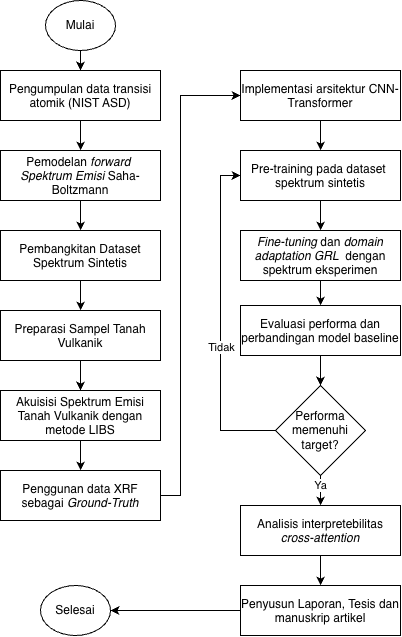

The diagram above was exported from draw.io. Its source (the exported page's mxGraphModel, read from the mxfile embedded in the PNG):
<mxGraphModel dx="717" dy="2207" grid="1" gridSize="10" guides="1" tooltips="1" connect="1" arrows="1" fold="1" page="1" pageScale="1" pageWidth="1100" pageHeight="850" math="0" shadow="0">
  <root>
    <mxCell id="0" />
    <mxCell id="1" parent="0" />
    <mxCell id="2" connectable="0" parent="1" style="group" value="" vertex="1">
      <mxGeometry height="635" width="400" x="2520" y="-70" as="geometry" />
    </mxCell>
    <mxCell id="3" edge="1" parent="2" source="4" style="edgeStyle=orthogonalEdgeStyle;rounded=0;orthogonalLoop=1;jettySize=auto;html=1;" target="6">
      <mxGeometry relative="1" as="geometry" />
    </mxCell>
    <mxCell id="4" parent="2" style="rounded=0;whiteSpace=wrap;html=1;align=center;" value="&lt;p class=&quot;p1&quot; style=&quot;margin: 0px; font-variant-numeric: normal; font-variant-east-asian: normal; font-variant-alternates: normal; font-size-adjust: none; font-language-override: normal; font-kerning: auto; font-optical-sizing: auto; font-feature-settings: normal; font-variation-settings: normal; font-variant-position: normal; font-variant-emoji: normal; font-stretch: normal; line-height: normal;&quot;&gt;Pengumpulan data transisi atomik (NIST ASD)&lt;/p&gt;" vertex="1">
      <mxGeometry height="50" width="160" y="70" as="geometry" />
    </mxCell>
    <mxCell id="5" edge="1" parent="2" source="6" style="edgeStyle=orthogonalEdgeStyle;rounded=0;orthogonalLoop=1;jettySize=auto;html=1;" target="8">
      <mxGeometry relative="1" as="geometry" />
    </mxCell>
    <mxCell id="6" parent="2" style="rounded=0;whiteSpace=wrap;html=1;align=center;" value="&lt;p class=&quot;p1&quot; style=&quot;margin: 0px; font-variant-numeric: normal; font-variant-east-asian: normal; font-variant-alternates: normal; font-size-adjust: none; font-language-override: normal; font-kerning: auto; font-optical-sizing: auto; font-feature-settings: normal; font-variation-settings: normal; font-variant-position: normal; font-variant-emoji: normal; font-stretch: normal; line-height: normal;&quot;&gt;Pemodelan &lt;i&gt;forward&amp;nbsp; Spektrum Emisi&amp;nbsp;&lt;/i&gt;Saha-Boltzmann&lt;/p&gt;" vertex="1">
      <mxGeometry height="50" width="160" y="150" as="geometry" />
    </mxCell>
    <mxCell id="7" edge="1" parent="2" source="8" style="edgeStyle=orthogonalEdgeStyle;rounded=0;orthogonalLoop=1;jettySize=auto;html=1;" target="10">
      <mxGeometry relative="1" as="geometry" />
    </mxCell>
    <mxCell id="8" parent="2" style="rounded=0;whiteSpace=wrap;html=1;align=center;" value="&lt;p class=&quot;p1&quot; style=&quot;margin: 0px; font-variant-numeric: normal; font-variant-east-asian: normal; font-variant-alternates: normal; font-size-adjust: none; font-language-override: normal; font-kerning: auto; font-optical-sizing: auto; font-feature-settings: normal; font-variation-settings: normal; font-variant-position: normal; font-variant-emoji: normal; font-stretch: normal; line-height: normal;&quot;&gt;Pembangkitan Dataset Spektrum Sintetis&lt;/p&gt;" vertex="1">
      <mxGeometry height="50" width="160" y="230" as="geometry" />
    </mxCell>
    <mxCell id="9" edge="1" parent="2" source="10" style="edgeStyle=orthogonalEdgeStyle;rounded=0;orthogonalLoop=1;jettySize=auto;html=1;entryX=0.5;entryY=0;entryDx=0;entryDy=0;" target="12">
      <mxGeometry relative="1" as="geometry" />
    </mxCell>
    <mxCell id="10" parent="2" style="rounded=0;whiteSpace=wrap;html=1;align=center;" value="&lt;p class=&quot;p1&quot; style=&quot;margin: 0px; font-variant-numeric: normal; font-variant-east-asian: normal; font-variant-alternates: normal; font-size-adjust: none; font-language-override: normal; font-kerning: auto; font-optical-sizing: auto; font-feature-settings: normal; font-variation-settings: normal; font-variant-position: normal; font-variant-emoji: normal; font-stretch: normal; line-height: normal;&quot;&gt;Preparasi Sampel Tanah Vulkanik&lt;/p&gt;" vertex="1">
      <mxGeometry height="50" width="160" y="310" as="geometry" />
    </mxCell>
    <mxCell id="11" edge="1" parent="2" source="12" style="edgeStyle=orthogonalEdgeStyle;rounded=0;orthogonalLoop=1;jettySize=auto;html=1;" target="14">
      <mxGeometry relative="1" as="geometry" />
    </mxCell>
    <mxCell id="12" parent="2" style="rounded=0;whiteSpace=wrap;html=1;align=center;" value="&lt;p class=&quot;p1&quot; style=&quot;margin: 0px; font-variant-numeric: normal; font-variant-east-asian: normal; font-variant-alternates: normal; font-size-adjust: none; font-language-override: normal; font-kerning: auto; font-optical-sizing: auto; font-feature-settings: normal; font-variation-settings: normal; font-variant-position: normal; font-variant-emoji: normal; font-stretch: normal; line-height: normal;&quot;&gt;Akuisisi Spektrum Emisi Tanah Vulkanik dengan metode LIBS&lt;/p&gt;" vertex="1">
      <mxGeometry height="50" width="160" y="390" as="geometry" />
    </mxCell>
    <mxCell id="13" edge="1" parent="2" source="14" style="edgeStyle=orthogonalEdgeStyle;rounded=0;orthogonalLoop=1;jettySize=auto;html=1;entryX=0;entryY=0.5;entryDx=0;entryDy=0;" target="16">
      <mxGeometry relative="1" as="geometry">
        <Array as="points">
          <mxPoint x="180" y="495" />
          <mxPoint x="180" y="95" />
        </Array>
      </mxGeometry>
    </mxCell>
    <mxCell id="14" parent="2" style="rounded=0;whiteSpace=wrap;html=1;align=center;" value="&lt;p class=&quot;p1&quot; style=&quot;margin: 0px; font-variant-numeric: normal; font-variant-east-asian: normal; font-variant-alternates: normal; font-size-adjust: none; font-language-override: normal; font-kerning: auto; font-optical-sizing: auto; font-feature-settings: normal; font-variation-settings: normal; font-variant-position: normal; font-variant-emoji: normal; font-stretch: normal; line-height: normal;&quot;&gt;Penggunan data XRF sebagai &lt;i&gt;Ground-Truth&lt;/i&gt;&lt;/p&gt;" vertex="1">
      <mxGeometry height="50" width="160" y="470" as="geometry" />
    </mxCell>
    <mxCell id="15" edge="1" parent="2" source="16" style="edgeStyle=orthogonalEdgeStyle;rounded=0;orthogonalLoop=1;jettySize=auto;html=1;" target="18">
      <mxGeometry relative="1" as="geometry" />
    </mxCell>
    <mxCell id="16" parent="2" style="rounded=0;whiteSpace=wrap;html=1;align=center;" value="&lt;p class=&quot;p1&quot; style=&quot;margin: 0px; font-variant-numeric: normal; font-variant-east-asian: normal; font-variant-alternates: normal; font-size-adjust: none; font-language-override: normal; font-kerning: auto; font-optical-sizing: auto; font-feature-settings: normal; font-variation-settings: normal; font-variant-position: normal; font-variant-emoji: normal; font-stretch: normal; line-height: normal;&quot;&gt;Implementasi arsitektur CNN-Transformer&lt;/p&gt;" vertex="1">
      <mxGeometry height="50" width="160" x="240" y="70" as="geometry" />
    </mxCell>
    <mxCell id="17" edge="1" parent="2" source="18" style="edgeStyle=orthogonalEdgeStyle;rounded=0;orthogonalLoop=1;jettySize=auto;html=1;" target="20">
      <mxGeometry relative="1" as="geometry" />
    </mxCell>
    <mxCell id="18" parent="2" style="rounded=0;whiteSpace=wrap;html=1;align=center;" value="&lt;p class=&quot;p1&quot; style=&quot;margin: 0px; font-variant-numeric: normal; font-variant-east-asian: normal; font-variant-alternates: normal; font-size-adjust: none; font-language-override: normal; font-kerning: auto; font-optical-sizing: auto; font-feature-settings: normal; font-variation-settings: normal; font-variant-position: normal; font-variant-emoji: normal; font-stretch: normal; line-height: normal;&quot;&gt;Pre-training pada dataset&amp;nbsp; spektrum sintetis&lt;/p&gt;" vertex="1">
      <mxGeometry height="50" width="160" x="240" y="150" as="geometry" />
    </mxCell>
    <mxCell id="19" edge="1" parent="2" source="20" style="edgeStyle=orthogonalEdgeStyle;rounded=0;orthogonalLoop=1;jettySize=auto;html=1;" target="22">
      <mxGeometry relative="1" as="geometry" />
    </mxCell>
    <mxCell id="20" parent="2" style="rounded=0;whiteSpace=wrap;html=1;align=center;" value="&lt;p class=&quot;p1&quot; style=&quot;margin: 0px; font-variant-numeric: normal; font-variant-east-asian: normal; font-variant-alternates: normal; font-size-adjust: none; font-language-override: normal; font-kerning: auto; font-optical-sizing: auto; font-feature-settings: normal; font-variation-settings: normal; font-variant-position: normal; font-variant-emoji: normal; font-stretch: normal; line-height: normal;&quot;&gt;&lt;i&gt;Fine-tuning &lt;/i&gt;dan &lt;i&gt;domain adaptation GRL&amp;nbsp;&lt;/i&gt;&amp;nbsp;dengan spektrum eksperimen&lt;/p&gt;" vertex="1">
      <mxGeometry height="50" width="160" x="240" y="230" as="geometry" />
    </mxCell>
    <mxCell id="21" edge="1" parent="2" source="22" style="edgeStyle=orthogonalEdgeStyle;rounded=0;orthogonalLoop=1;jettySize=auto;html=1;" target="29">
      <mxGeometry relative="1" as="geometry" />
    </mxCell>
    <mxCell id="22" parent="2" style="rounded=0;whiteSpace=wrap;html=1;align=center;" value="&lt;p class=&quot;p1&quot; style=&quot;margin: 0px; font-variant-numeric: normal; font-variant-east-asian: normal; font-variant-alternates: normal; font-size-adjust: none; font-language-override: normal; font-kerning: auto; font-optical-sizing: auto; font-feature-settings: normal; font-variation-settings: normal; font-variant-position: normal; font-variant-emoji: normal; font-stretch: normal; line-height: normal;&quot;&gt;Evaluasi performa dan perbandingan model baseline&lt;/p&gt;" vertex="1">
      <mxGeometry height="50" width="160" x="240" y="305" as="geometry" />
    </mxCell>
    <mxCell id="23" edge="1" parent="2" source="24" style="edgeStyle=orthogonalEdgeStyle;rounded=0;orthogonalLoop=1;jettySize=auto;html=1;" target="31">
      <mxGeometry relative="1" as="geometry" />
    </mxCell>
    <mxCell id="24" parent="2" style="rounded=0;whiteSpace=wrap;html=1;align=center;" value="&lt;p class=&quot;p1&quot; style=&quot;margin: 0px; font-variant-numeric: normal; font-variant-east-asian: normal; font-variant-alternates: normal; font-size-adjust: none; font-language-override: normal; font-kerning: auto; font-optical-sizing: auto; font-feature-settings: normal; font-variation-settings: normal; font-variant-position: normal; font-variant-emoji: normal; font-stretch: normal; line-height: normal;&quot;&gt;Analisis interpretebilitas &lt;i&gt;cross-attention&lt;/i&gt;&lt;/p&gt;" vertex="1">
      <mxGeometry height="50" width="160" x="240" y="505" as="geometry" />
    </mxCell>
    <mxCell id="25" edge="1" parent="2" source="29" style="edgeStyle=orthogonalEdgeStyle;rounded=0;orthogonalLoop=1;jettySize=auto;html=1;entryX=0;entryY=0.5;entryDx=0;entryDy=0;" target="18">
      <mxGeometry relative="1" as="geometry">
        <Array as="points">
          <mxPoint x="220" y="430" />
          <mxPoint x="220" y="175" />
        </Array>
      </mxGeometry>
    </mxCell>
    <mxCell id="26" connectable="0" parent="25" style="edgeLabel;html=1;align=center;verticalAlign=middle;resizable=0;points=[];" value="Tidak" vertex="1">
      <mxGeometry relative="1" x="-0.1586" as="geometry">
        <mxPoint as="offset" />
      </mxGeometry>
    </mxCell>
    <mxCell id="27" edge="1" parent="2" source="29" style="edgeStyle=orthogonalEdgeStyle;rounded=0;orthogonalLoop=1;jettySize=auto;html=1;" target="24">
      <mxGeometry relative="1" as="geometry" />
    </mxCell>
    <mxCell id="28" connectable="0" parent="27" style="edgeLabel;html=1;align=center;verticalAlign=middle;resizable=0;points=[];" value="Ya" vertex="1">
      <mxGeometry relative="1" x="-0.6286" y="-1" as="geometry">
        <mxPoint as="offset" />
      </mxGeometry>
    </mxCell>
    <mxCell id="29" parent="2" style="rhombus;whiteSpace=wrap;html=1;" value="Performa memenuhi target?" vertex="1">
      <mxGeometry height="90" width="90" x="275" y="385" as="geometry" />
    </mxCell>
    <mxCell id="30" edge="1" parent="2" source="31" style="edgeStyle=orthogonalEdgeStyle;rounded=0;orthogonalLoop=1;jettySize=auto;html=1;entryX=1;entryY=0.5;entryDx=0;entryDy=0;" target="34">
      <mxGeometry relative="1" as="geometry" />
    </mxCell>
    <mxCell id="31" parent="2" style="rounded=0;whiteSpace=wrap;html=1;align=center;" value="&lt;p class=&quot;p1&quot; style=&quot;margin: 0px; font-variant-numeric: normal; font-variant-east-asian: normal; font-variant-alternates: normal; font-size-adjust: none; font-language-override: normal; font-kerning: auto; font-optical-sizing: auto; font-feature-settings: normal; font-variation-settings: normal; font-variant-position: normal; font-variant-emoji: normal; font-stretch: normal; line-height: normal;&quot;&gt;Penyusun Laporan, Tesis dan manuskrip artikel&lt;/p&gt;" vertex="1">
      <mxGeometry height="50" width="160" x="240" y="585" as="geometry" />
    </mxCell>
    <mxCell id="32" edge="1" parent="2" source="33" style="edgeStyle=orthogonalEdgeStyle;rounded=0;orthogonalLoop=1;jettySize=auto;html=1;entryX=0.5;entryY=0;entryDx=0;entryDy=0;" target="4">
      <mxGeometry relative="1" as="geometry" />
    </mxCell>
    <mxCell id="33" parent="2" style="ellipse;whiteSpace=wrap;html=1;" value="Mulai" vertex="1">
      <mxGeometry height="50" width="70" x="45" as="geometry" />
    </mxCell>
    <mxCell id="34" parent="2" style="ellipse;whiteSpace=wrap;html=1;" value="Selesai" vertex="1">
      <mxGeometry height="50" width="70" x="40" y="585" as="geometry" />
    </mxCell>
  </root>
</mxGraphModel>